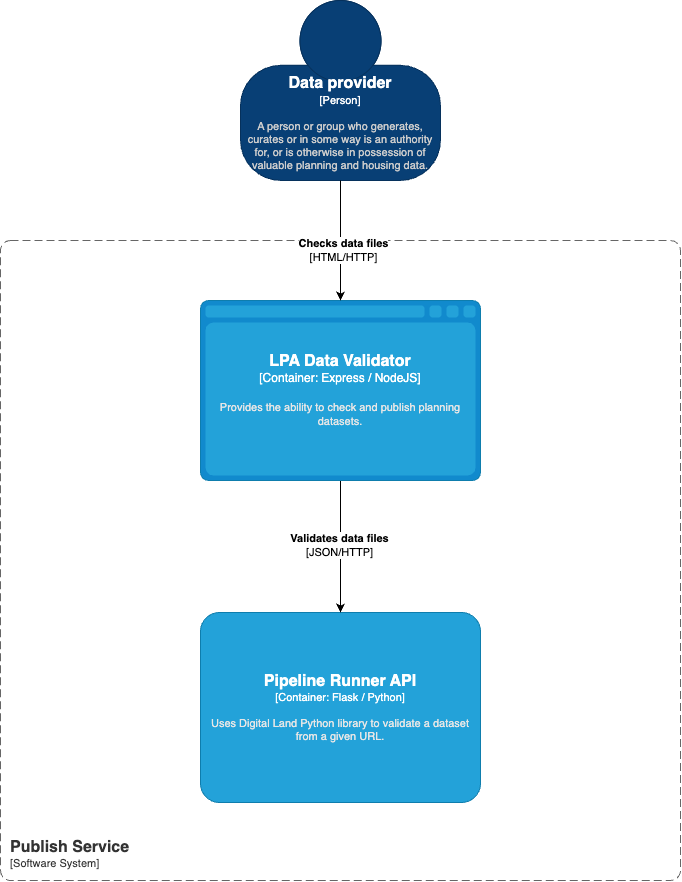

The diagram above was exported from draw.io. Its source (the exported page's mxGraphModel, read from the mxfile embedded in the PNG):
<mxGraphModel dx="2258" dy="1489" grid="1" gridSize="10" guides="1" tooltips="1" connect="1" arrows="1" fold="1" page="1" pageScale="1" pageWidth="2336" pageHeight="1654" math="0" shadow="0">
  <root>
    <mxCell id="0" />
    <mxCell id="1" parent="0" />
    <object placeholders="1" c4Name="Publish Service" c4Type="SystemScopeBoundary" c4Application="Software System" label="&lt;font style=&quot;font-size: 16px&quot;&gt;&lt;b&gt;&lt;div style=&quot;text-align: left&quot;&gt;%c4Name%&lt;/div&gt;&lt;/b&gt;&lt;/font&gt;&lt;div style=&quot;text-align: left&quot;&gt;[%c4Application%]&lt;/div&gt;" id="2">
      <mxCell style="rounded=1;fontSize=11;whiteSpace=wrap;html=1;dashed=1;arcSize=20;fillColor=none;strokeColor=#666666;fontColor=#333333;labelBackgroundColor=none;align=left;verticalAlign=bottom;labelBorderColor=none;spacingTop=0;spacing=10;dashPattern=8 4;metaEdit=1;rotatable=0;perimeter=rectanglePerimeter;noLabel=0;labelPadding=0;allowArrows=0;connectable=0;expand=0;recursiveResize=0;editable=1;pointerEvents=0;absoluteArcSize=1;points=[[0.25,0,0],[0.5,0,0],[0.75,0,0],[1,0.25,0],[1,0.5,0],[1,0.75,0],[0.75,1,0],[0.5,1,0],[0.25,1,0],[0,0.75,0],[0,0.5,0],[0,0.25,0]];" vertex="1" parent="1">
        <mxGeometry x="40" y="360" width="680" height="640" as="geometry" />
      </mxCell>
    </object>
    <object placeholders="1" c4Name="Pipeline Runner API" c4Type="Container" c4Technology="Flask / Python" c4Description="Uses Digital Land Python library to validate a dataset from a given URL." label="&lt;font style=&quot;font-size: 16px&quot;&gt;&lt;b&gt;%c4Name%&lt;/b&gt;&lt;/font&gt;&lt;div&gt;[%c4Type%: %c4Technology%]&lt;/div&gt;&lt;br&gt;&lt;div&gt;&lt;font style=&quot;font-size: 11px&quot;&gt;&lt;font color=&quot;#E6E6E6&quot;&gt;%c4Description%&lt;/font&gt;&lt;/div&gt;" id="3">
      <mxCell style="rounded=1;whiteSpace=wrap;html=1;fontSize=11;labelBackgroundColor=none;fillColor=#23A2D9;fontColor=#ffffff;align=center;arcSize=10;strokeColor=#0E7DAD;metaEdit=1;resizable=1;points=[[0.25,0,0],[0.5,0,0],[0.75,0,0],[1,0.25,0],[1,0.5,0],[1,0.75,0],[0.75,1,0],[0.5,1,0],[0.25,1,0],[0,0.75,0],[0,0.5,0],[0,0.25,0]];" vertex="1" parent="1">
        <mxGeometry x="240" y="732" width="280" height="190" as="geometry" />
      </mxCell>
    </object>
    <object placeholders="1" c4Name="Data provider" c4Type="Person" c4Description="A person or group who generates, curates or in some way is an authority for, or is otherwise in possession of valuable planning and housing data." label="&lt;font style=&quot;font-size: 16px&quot;&gt;&lt;b&gt;%c4Name%&lt;/b&gt;&lt;/font&gt;&lt;div&gt;[%c4Type%]&lt;/div&gt;&lt;br&gt;&lt;div&gt;&lt;font style=&quot;font-size: 11px&quot;&gt;&lt;font color=&quot;#cccccc&quot;&gt;%c4Description%&lt;/font&gt;&lt;/div&gt;" id="4">
      <mxCell style="html=1;fontSize=11;dashed=0;whiteSpace=wrap;fillColor=#083F75;strokeColor=#06315C;fontColor=#ffffff;shape=mxgraph.c4.person2;align=center;metaEdit=1;points=[[0.5,0,0],[1,0.5,0],[1,0.75,0],[0.75,1,0],[0.5,1,0],[0.25,1,0],[0,0.75,0],[0,0.5,0]];resizable=0;" vertex="1" parent="1">
        <mxGeometry x="280" y="120" width="200" height="180" as="geometry" />
      </mxCell>
    </object>
    <mxCell id="5" style="edgeStyle=orthogonalEdgeStyle;rounded=0;orthogonalLoop=1;jettySize=auto;html=1;" edge="1" source="7" target="3" parent="1">
      <mxGeometry relative="1" as="geometry" />
    </mxCell>
    <mxCell id="6" value="&lt;b&gt;Validates data files&lt;/b&gt;&lt;br&gt;[JSON/HTTP]" style="edgeLabel;html=1;align=center;verticalAlign=middle;resizable=0;points=[];" connectable="0" vertex="1" parent="5">
      <mxGeometry x="-0.035" y="-2" relative="1" as="geometry">
        <mxPoint as="offset" />
      </mxGeometry>
    </mxCell>
    <object placeholders="1" c4Type="LPA Data Validator" c4Container="Container" c4Technology="Express / NodeJS" c4Description="Provides the ability to check and publish planning datasets." label="&lt;font style=&quot;font-size: 16px&quot;&gt;&lt;b&gt;%c4Type%&lt;/b&gt;&lt;/font&gt;&lt;div&gt;[%c4Container%:&amp;nbsp;%c4Technology%]&lt;/div&gt;&lt;br&gt;&lt;div&gt;&lt;font style=&quot;font-size: 11px&quot;&gt;&lt;font color=&quot;#E6E6E6&quot;&gt;%c4Description%&lt;/font&gt;&lt;/div&gt;" id="7">
      <mxCell style="shape=mxgraph.c4.webBrowserContainer2;whiteSpace=wrap;html=1;boundedLbl=1;rounded=0;labelBackgroundColor=none;strokeColor=#118ACD;fillColor=#23A2D9;strokeColor=#118ACD;strokeColor2=#0E7DAD;fontSize=12;fontColor=#ffffff;align=center;metaEdit=1;points=[[0.5,0,0],[1,0.25,0],[1,0.5,0],[1,0.75,0],[0.5,1,0],[0,0.75,0],[0,0.5,0],[0,0.25,0]];resizable=1;" vertex="1" parent="1">
        <mxGeometry x="240" y="420" width="280" height="180" as="geometry" />
      </mxCell>
    </object>
    <mxCell id="8" style="edgeStyle=orthogonalEdgeStyle;rounded=0;orthogonalLoop=1;jettySize=auto;html=1;entryX=0.5;entryY=0;entryDx=0;entryDy=0;entryPerimeter=0;" edge="1" source="4" target="7" parent="1">
      <mxGeometry relative="1" as="geometry" />
    </mxCell>
    <mxCell id="9" value="&lt;b&gt;Checks data files&lt;/b&gt;&lt;br&gt;[HTML/HTTP]" style="edgeLabel;html=1;align=center;verticalAlign=middle;resizable=0;points=[];" connectable="0" vertex="1" parent="8">
      <mxGeometry x="0.1367" y="2" relative="1" as="geometry">
        <mxPoint as="offset" />
      </mxGeometry>
    </mxCell>
  </root>
</mxGraphModel>